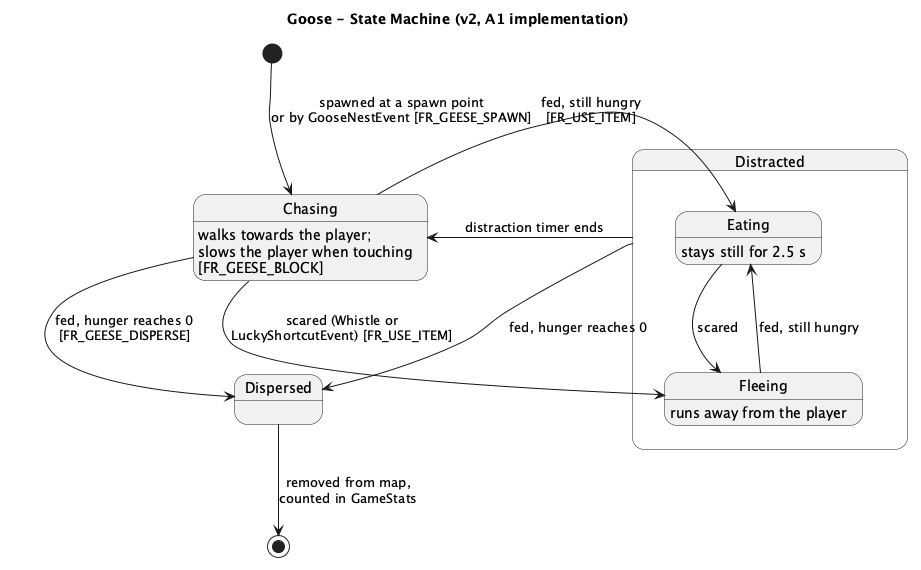

The diagram above was rendered by PlantUML. Its source (embedded in the PNG):
@startuml state-goose
title Goose - State Machine (v2, A1 implementation)
[*] --> Chasing : spawned at a spawn point\nor by GooseNestEvent [FR_GEESE_SPAWN]

state Distracted {
  state Eating
  state Fleeing
}

Chasing --> Eating : fed, still hungry\n[FR_USE_ITEM]
Chasing --> Fleeing : scared (Whistle or\nLuckyShortcutEvent) [FR_USE_ITEM]
Eating --> Fleeing : scared
Fleeing --> Eating : fed, still hungry
Distracted --> Chasing : distraction timer ends
Chasing --> Dispersed : fed, hunger reaches 0\n[FR_GEESE_DISPERSE]
Distracted --> Dispersed : fed, hunger reaches 0
Dispersed --> [*] : removed from map,\ncounted in GameStats

Chasing : walks towards the player;\nslows the player when touching\n[FR_GEESE_BLOCK]
Eating : stays still for 2.5 s
Fleeing : runs away from the player
@enduml